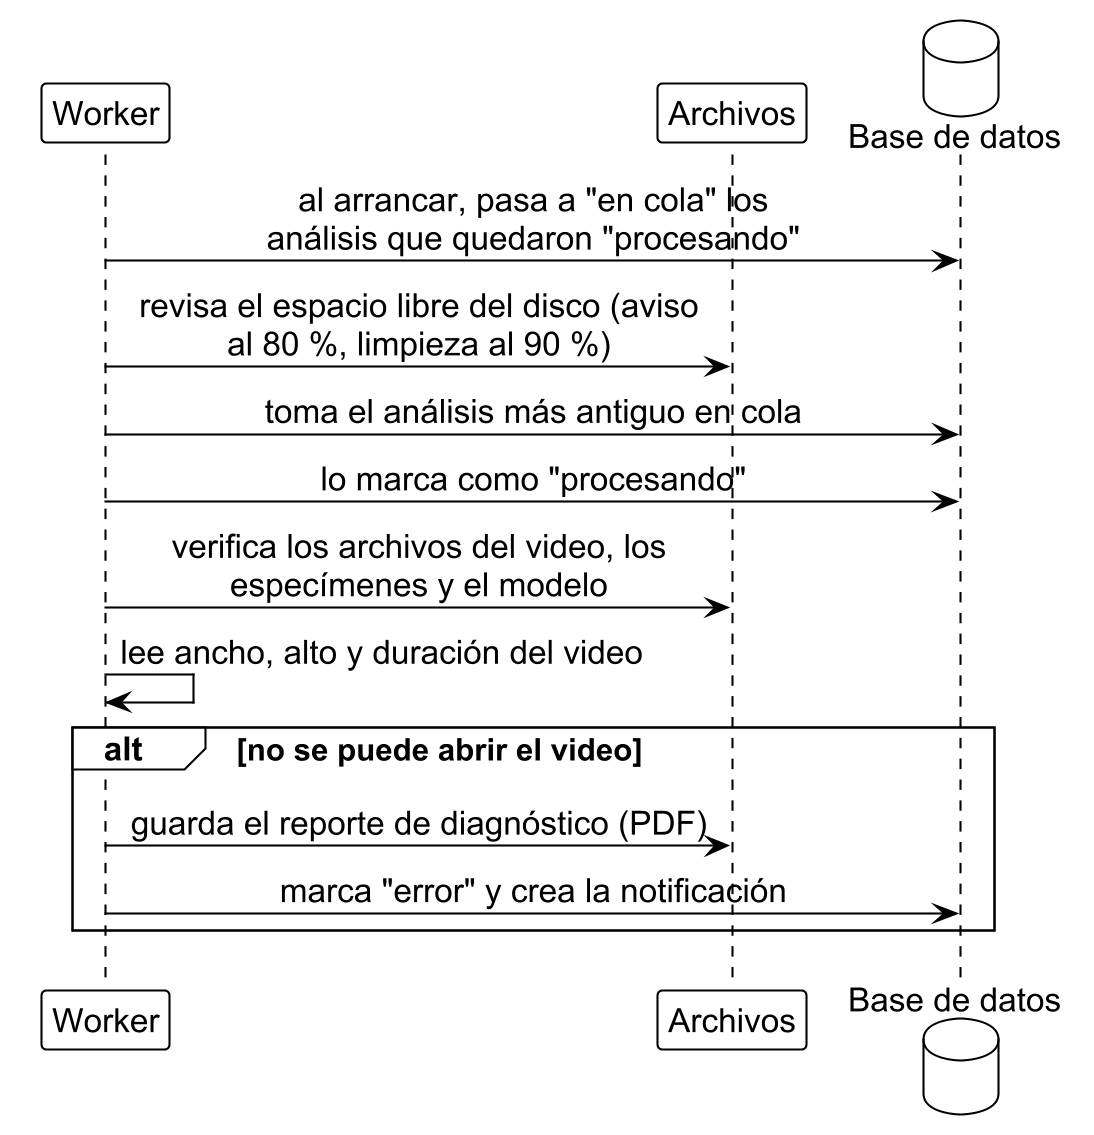

The diagram above was rendered by PlantUML. Its source (embedded in the PNG):
@startuml an_1
!include ../estilo_doc.iuml
skinparam dpi 200
participant Worker as w
participant Archivos as fs
database "Base de datos" as db

w -> db: al arrancar, pasa a "en cola" los\nanálisis que quedaron "procesando"
w -> fs: revisa el espacio libre del disco (aviso\nal 80 %, limpieza al 90 %)
w -> db: toma el análisis más antiguo en cola
w -> db: lo marca como "procesando"
w -> fs: verifica los archivos del video, los\nespecímenes y el modelo
w -> w: lee ancho, alto y duración del video
alt no se puede abrir el video
  w -> fs: guarda el reporte de diagnóstico (PDF)
  w -> db: marca "error" y crea la notificación
end
@enduml